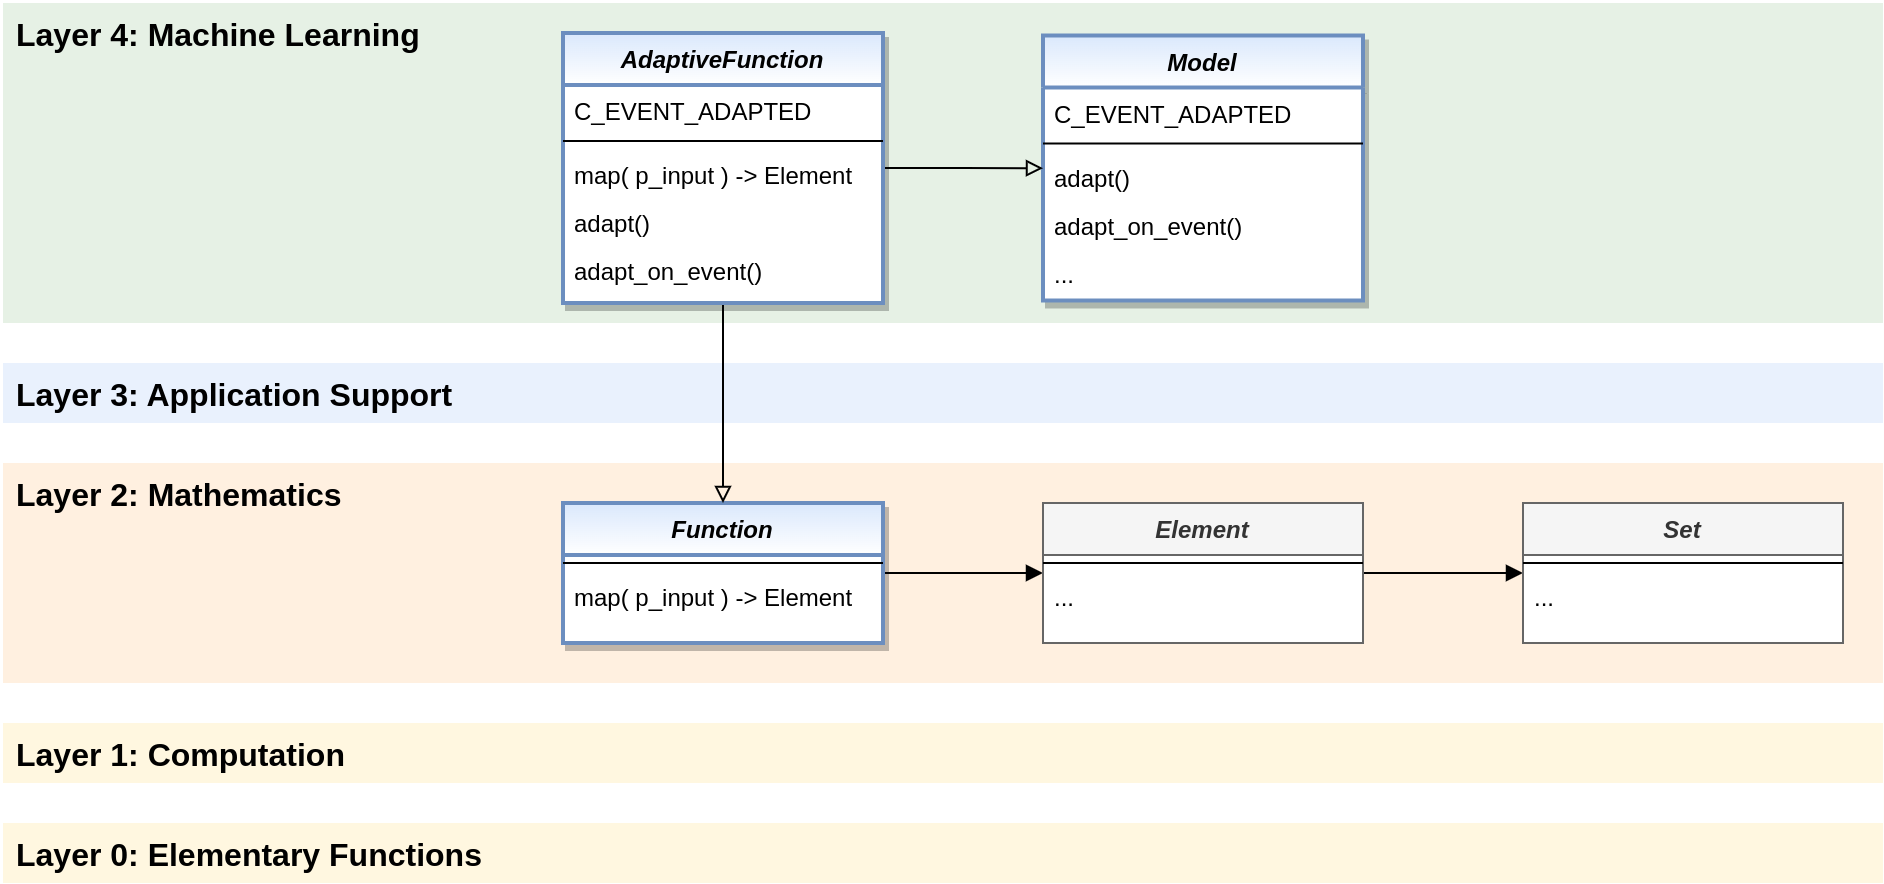

The diagram above was exported from draw.io. Its source (the exported page's mxGraphModel, read from the mxfile embedded in the PNG):
<mxGraphModel dx="2894" dy="1236" grid="1" gridSize="10" guides="1" tooltips="1" connect="1" arrows="1" fold="1" page="1" pageScale="1" pageWidth="4681" pageHeight="3300" math="0" shadow="0">
  <root>
    <mxCell id="0" />
    <mxCell id="1" parent="0" />
    <mxCell id="JanPlrSS_G9j6Y3K1HOv-14" value="Layer 2: Mathematics" style="rounded=0;whiteSpace=wrap;html=1;shadow=0;glass=0;fontSize=16;align=left;labelPosition=center;verticalLabelPosition=middle;verticalAlign=top;spacingLeft=5;fontStyle=1;fillColor=#ffe6cc;strokeColor=none;strokeWidth=1;gradientColor=none;opacity=60;" parent="1" vertex="1">
      <mxGeometry x="40" y="270" width="940" height="110" as="geometry" />
    </mxCell>
    <mxCell id="poz4g7Cixv0vnX6POtua-5" value="Layer 4: Machine Learning" style="rounded=0;whiteSpace=wrap;html=1;shadow=0;glass=0;fontSize=16;align=left;labelPosition=center;verticalLabelPosition=middle;verticalAlign=top;spacingLeft=5;spacingRight=5;fontStyle=1;fillColor=#d5e8d4;strokeColor=none;strokeWidth=2;gradientColor=none;opacity=60;" parent="1" vertex="1">
      <mxGeometry x="40" y="40" width="940" height="160" as="geometry" />
    </mxCell>
    <mxCell id="JanPlrSS_G9j6Y3K1HOv-21" value="Layer 0: Elementary Functions" style="rounded=0;whiteSpace=wrap;html=1;shadow=0;glass=0;fontSize=16;align=left;labelPosition=center;verticalLabelPosition=middle;verticalAlign=top;spacingLeft=5;fontStyle=1;strokeColor=none;fillColor=#fff2cc;strokeWidth=1;fontFamily=Helvetica;gradientColor=none;opacity=60;" parent="1" vertex="1">
      <mxGeometry x="40" y="450" width="940" height="30" as="geometry" />
    </mxCell>
    <mxCell id="JanPlrSS_G9j6Y3K1HOv-16" value="Layer 3: Application Support" style="rounded=0;whiteSpace=wrap;html=1;shadow=0;glass=0;fontSize=16;align=left;labelPosition=center;verticalLabelPosition=middle;verticalAlign=top;spacingLeft=5;spacingRight=5;fontStyle=1;fillColor=#dae8fc;strokeColor=none;strokeWidth=2;gradientColor=none;opacity=60;" parent="1" vertex="1">
      <mxGeometry x="40" y="220" width="940" height="30" as="geometry" />
    </mxCell>
    <mxCell id="JanPlrSS_G9j6Y3K1HOv-13" value="Layer 1: Computation" style="rounded=0;whiteSpace=wrap;html=1;shadow=0;glass=0;fontSize=16;align=left;labelPosition=center;verticalLabelPosition=middle;verticalAlign=top;spacingLeft=5;fontStyle=1;fillColor=#fff2cc;strokeColor=none;strokeWidth=1;gradientColor=none;opacity=60;" parent="1" vertex="1">
      <mxGeometry x="40" y="400" width="940" height="30" as="geometry" />
    </mxCell>
    <mxCell id="BBX6lDGn8jBLKtKSFvl0-5" value="Model" style="swimlane;fontStyle=3;align=center;verticalAlign=top;childLayout=stackLayout;horizontal=1;startSize=26;horizontalStack=0;resizeParent=1;resizeLast=0;collapsible=1;marginBottom=0;rounded=0;shadow=1;strokeWidth=2;fillColor=#dae8fc;strokeColor=#6c8ebf;gradientColor=#ffffff;swimlaneFillColor=#ffffff;" parent="1" vertex="1">
      <mxGeometry x="560" y="56.25" width="160" height="132.5" as="geometry">
        <mxRectangle x="230" y="140" width="160" height="26" as="alternateBounds" />
      </mxGeometry>
    </mxCell>
    <mxCell id="BBX6lDGn8jBLKtKSFvl0-87" value="C_EVENT_ADAPTED" style="text;align=left;verticalAlign=top;spacingLeft=4;spacingRight=4;overflow=hidden;rotatable=0;points=[[0,0.5],[1,0.5]];portConstraint=eastwest;" parent="BBX6lDGn8jBLKtKSFvl0-5" vertex="1">
      <mxGeometry y="26" width="160" height="24" as="geometry" />
    </mxCell>
    <mxCell id="BBX6lDGn8jBLKtKSFvl0-6" value="" style="line;html=1;strokeWidth=1;align=left;verticalAlign=middle;spacingTop=-1;spacingLeft=3;spacingRight=3;rotatable=0;labelPosition=right;points=[];portConstraint=eastwest;" parent="BBX6lDGn8jBLKtKSFvl0-5" vertex="1">
      <mxGeometry y="50" width="160" height="8" as="geometry" />
    </mxCell>
    <mxCell id="BBX6lDGn8jBLKtKSFvl0-7" value="adapt()" style="text;align=left;verticalAlign=top;spacingLeft=4;spacingRight=4;overflow=hidden;rotatable=0;points=[[0,0.5],[1,0.5]];portConstraint=eastwest;" parent="BBX6lDGn8jBLKtKSFvl0-5" vertex="1">
      <mxGeometry y="58" width="160" height="24" as="geometry" />
    </mxCell>
    <mxCell id="BBX6lDGn8jBLKtKSFvl0-8" value="adapt_on_event()" style="text;align=left;verticalAlign=top;spacingLeft=4;spacingRight=4;overflow=hidden;rotatable=0;points=[[0,0.5],[1,0.5]];portConstraint=eastwest;" parent="BBX6lDGn8jBLKtKSFvl0-5" vertex="1">
      <mxGeometry y="82" width="160" height="24" as="geometry" />
    </mxCell>
    <mxCell id="BBX6lDGn8jBLKtKSFvl0-20" value="..." style="text;align=left;verticalAlign=top;spacingLeft=4;spacingRight=4;overflow=hidden;rotatable=0;points=[[0,0.5],[1,0.5]];portConstraint=eastwest;" parent="BBX6lDGn8jBLKtKSFvl0-5" vertex="1">
      <mxGeometry y="106" width="160" height="24" as="geometry" />
    </mxCell>
    <mxCell id="h80-yida6Chc4DnQjqyR-21" style="edgeStyle=orthogonalEdgeStyle;rounded=0;orthogonalLoop=1;jettySize=auto;html=1;endArrow=block;endFill=1;" parent="1" source="h80-yida6Chc4DnQjqyR-1" target="h80-yida6Chc4DnQjqyR-18" edge="1">
      <mxGeometry relative="1" as="geometry" />
    </mxCell>
    <mxCell id="h80-yida6Chc4DnQjqyR-1" value="Function" style="swimlane;fontStyle=3;align=center;verticalAlign=top;childLayout=stackLayout;horizontal=1;startSize=26;horizontalStack=0;resizeParent=1;resizeLast=0;collapsible=1;marginBottom=0;rounded=0;shadow=1;strokeWidth=2;fillColor=#dae8fc;strokeColor=#6c8ebf;gradientColor=#ffffff;swimlaneFillColor=#ffffff;" parent="1" vertex="1">
      <mxGeometry x="320" y="290" width="160" height="70" as="geometry">
        <mxRectangle x="230" y="140" width="160" height="26" as="alternateBounds" />
      </mxGeometry>
    </mxCell>
    <mxCell id="h80-yida6Chc4DnQjqyR-2" value="" style="line;html=1;strokeWidth=1;align=left;verticalAlign=middle;spacingTop=-1;spacingLeft=3;spacingRight=3;rotatable=0;labelPosition=right;points=[];portConstraint=eastwest;" parent="h80-yida6Chc4DnQjqyR-1" vertex="1">
      <mxGeometry y="26" width="160" height="8" as="geometry" />
    </mxCell>
    <mxCell id="h80-yida6Chc4DnQjqyR-14" value="map( p_input ) -&gt; Element" style="text;align=left;verticalAlign=top;spacingLeft=4;spacingRight=4;overflow=hidden;rotatable=0;points=[[0,0.5],[1,0.5]];portConstraint=eastwest;" parent="h80-yida6Chc4DnQjqyR-1" vertex="1">
      <mxGeometry y="34" width="160" height="24" as="geometry" />
    </mxCell>
    <mxCell id="h80-yida6Chc4DnQjqyR-15" style="edgeStyle=orthogonalEdgeStyle;rounded=0;orthogonalLoop=1;jettySize=auto;html=1;endArrow=block;endFill=0;" parent="1" source="h80-yida6Chc4DnQjqyR-5" target="BBX6lDGn8jBLKtKSFvl0-5" edge="1">
      <mxGeometry relative="1" as="geometry" />
    </mxCell>
    <mxCell id="h80-yida6Chc4DnQjqyR-17" style="edgeStyle=orthogonalEdgeStyle;rounded=0;orthogonalLoop=1;jettySize=auto;html=1;endArrow=block;endFill=0;" parent="1" source="h80-yida6Chc4DnQjqyR-5" target="h80-yida6Chc4DnQjqyR-1" edge="1">
      <mxGeometry relative="1" as="geometry" />
    </mxCell>
    <mxCell id="h80-yida6Chc4DnQjqyR-5" value="AdaptiveFunction" style="swimlane;fontStyle=3;align=center;verticalAlign=top;childLayout=stackLayout;horizontal=1;startSize=26;horizontalStack=0;resizeParent=1;resizeLast=0;collapsible=1;marginBottom=0;rounded=0;shadow=1;strokeWidth=2;fillColor=#dae8fc;strokeColor=#6c8ebf;gradientColor=#ffffff;swimlaneFillColor=#ffffff;" parent="1" vertex="1">
      <mxGeometry x="320" y="55" width="160" height="135" as="geometry">
        <mxRectangle x="230" y="140" width="160" height="26" as="alternateBounds" />
      </mxGeometry>
    </mxCell>
    <mxCell id="h80-yida6Chc4DnQjqyR-13" value="C_EVENT_ADAPTED" style="text;align=left;verticalAlign=top;spacingLeft=4;spacingRight=4;overflow=hidden;rotatable=0;points=[[0,0.5],[1,0.5]];portConstraint=eastwest;" parent="h80-yida6Chc4DnQjqyR-5" vertex="1">
      <mxGeometry y="26" width="160" height="24" as="geometry" />
    </mxCell>
    <mxCell id="h80-yida6Chc4DnQjqyR-7" value="" style="line;html=1;strokeWidth=1;align=left;verticalAlign=middle;spacingTop=-1;spacingLeft=3;spacingRight=3;rotatable=0;labelPosition=right;points=[];portConstraint=eastwest;" parent="h80-yida6Chc4DnQjqyR-5" vertex="1">
      <mxGeometry y="50" width="160" height="8" as="geometry" />
    </mxCell>
    <mxCell id="h80-yida6Chc4DnQjqyR-8" value="map( p_input ) -&gt; Element" style="text;align=left;verticalAlign=top;spacingLeft=4;spacingRight=4;overflow=hidden;rotatable=0;points=[[0,0.5],[1,0.5]];portConstraint=eastwest;" parent="h80-yida6Chc4DnQjqyR-5" vertex="1">
      <mxGeometry y="58" width="160" height="24" as="geometry" />
    </mxCell>
    <mxCell id="h80-yida6Chc4DnQjqyR-11" value="adapt()" style="text;align=left;verticalAlign=top;spacingLeft=4;spacingRight=4;overflow=hidden;rotatable=0;points=[[0,0.5],[1,0.5]];portConstraint=eastwest;" parent="h80-yida6Chc4DnQjqyR-5" vertex="1">
      <mxGeometry y="82" width="160" height="24" as="geometry" />
    </mxCell>
    <mxCell id="h80-yida6Chc4DnQjqyR-12" value="adapt_on_event()" style="text;align=left;verticalAlign=top;spacingLeft=4;spacingRight=4;overflow=hidden;rotatable=0;points=[[0,0.5],[1,0.5]];portConstraint=eastwest;" parent="h80-yida6Chc4DnQjqyR-5" vertex="1">
      <mxGeometry y="106" width="160" height="24" as="geometry" />
    </mxCell>
    <mxCell id="h80-yida6Chc4DnQjqyR-25" style="edgeStyle=orthogonalEdgeStyle;rounded=0;orthogonalLoop=1;jettySize=auto;html=1;endArrow=block;endFill=1;" parent="1" source="h80-yida6Chc4DnQjqyR-18" target="h80-yida6Chc4DnQjqyR-22" edge="1">
      <mxGeometry relative="1" as="geometry" />
    </mxCell>
    <mxCell id="h80-yida6Chc4DnQjqyR-18" value="Element" style="swimlane;fontStyle=3;align=center;verticalAlign=top;childLayout=stackLayout;horizontal=1;startSize=26;horizontalStack=0;resizeParent=1;resizeLast=0;collapsible=1;marginBottom=0;rounded=0;shadow=0;strokeWidth=1;fillColor=#f5f5f5;strokeColor=#666666;swimlaneFillColor=#ffffff;fontColor=#333333;" parent="1" vertex="1">
      <mxGeometry x="560" y="290" width="160" height="70" as="geometry">
        <mxRectangle x="230" y="140" width="160" height="26" as="alternateBounds" />
      </mxGeometry>
    </mxCell>
    <mxCell id="h80-yida6Chc4DnQjqyR-19" value="" style="line;html=1;strokeWidth=1;align=left;verticalAlign=middle;spacingTop=-1;spacingLeft=3;spacingRight=3;rotatable=0;labelPosition=right;points=[];portConstraint=eastwest;" parent="h80-yida6Chc4DnQjqyR-18" vertex="1">
      <mxGeometry y="26" width="160" height="8" as="geometry" />
    </mxCell>
    <mxCell id="h80-yida6Chc4DnQjqyR-20" value="..." style="text;align=left;verticalAlign=top;spacingLeft=4;spacingRight=4;overflow=hidden;rotatable=0;points=[[0,0.5],[1,0.5]];portConstraint=eastwest;" parent="h80-yida6Chc4DnQjqyR-18" vertex="1">
      <mxGeometry y="34" width="160" height="24" as="geometry" />
    </mxCell>
    <mxCell id="h80-yida6Chc4DnQjqyR-22" value="Set" style="swimlane;fontStyle=3;align=center;verticalAlign=top;childLayout=stackLayout;horizontal=1;startSize=26;horizontalStack=0;resizeParent=1;resizeLast=0;collapsible=1;marginBottom=0;rounded=0;shadow=0;strokeWidth=1;fillColor=#f5f5f5;strokeColor=#666666;swimlaneFillColor=#ffffff;fontColor=#333333;" parent="1" vertex="1">
      <mxGeometry x="800" y="290" width="160" height="70" as="geometry">
        <mxRectangle x="230" y="140" width="160" height="26" as="alternateBounds" />
      </mxGeometry>
    </mxCell>
    <mxCell id="h80-yida6Chc4DnQjqyR-23" value="" style="line;html=1;strokeWidth=1;align=left;verticalAlign=middle;spacingTop=-1;spacingLeft=3;spacingRight=3;rotatable=0;labelPosition=right;points=[];portConstraint=eastwest;" parent="h80-yida6Chc4DnQjqyR-22" vertex="1">
      <mxGeometry y="26" width="160" height="8" as="geometry" />
    </mxCell>
    <mxCell id="h80-yida6Chc4DnQjqyR-24" value="..." style="text;align=left;verticalAlign=top;spacingLeft=4;spacingRight=4;overflow=hidden;rotatable=0;points=[[0,0.5],[1,0.5]];portConstraint=eastwest;" parent="h80-yida6Chc4DnQjqyR-22" vertex="1">
      <mxGeometry y="34" width="160" height="24" as="geometry" />
    </mxCell>
  </root>
</mxGraphModel>